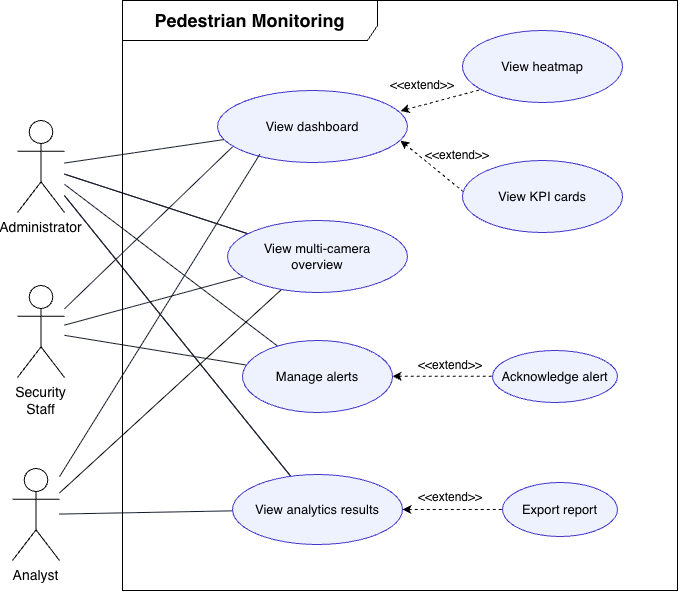

The diagram above was exported from draw.io. Its source (the exported page's mxGraphModel, read from the mxfile embedded in the PNG):
<mxGraphModel dx="1399" dy="728" grid="1" gridSize="10" guides="1" tooltips="1" connect="1" arrows="1" fold="1" page="1" pageScale="1" pageWidth="1600" pageHeight="1000" math="0" shadow="0">
  <root>
    <mxCell id="0" />
    <mxCell id="1" parent="0" />
    <mxCell id="admin" parent="1" style="shape=umlActor;verticalLabelPosition=bottom;verticalAlign=top;html=1;outlineConnect=0;whiteSpace=wrap;fontSize=14;" value="Administrator" vertex="1">
      <mxGeometry height="92" width="47" x="170" y="310" as="geometry" />
    </mxCell>
    <mxCell id="OVW1hwwhLJtlJ8gqv8Qu-1" edge="1" parent="1" source="analyst" style="rounded=0;orthogonalLoop=1;jettySize=auto;html=1;endArrow=none;endFill=0;" target="multi">
      <mxGeometry relative="1" as="geometry" />
    </mxCell>
    <mxCell id="analyst" parent="1" style="shape=umlActor;verticalLabelPosition=bottom;verticalAlign=top;html=1;outlineConnect=0;whiteSpace=wrap;fontSize=14;" value="Analyst" vertex="1">
      <mxGeometry height="92" width="47" x="165" y="658" as="geometry" />
    </mxCell>
    <mxCell id="staff" parent="1" style="shape=umlActor;verticalLabelPosition=bottom;verticalAlign=top;html=1;outlineConnect=0;whiteSpace=wrap;fontSize=14;" value="Security Staff" vertex="1">
      <mxGeometry height="92" width="47" x="170" y="475" as="geometry" />
    </mxCell>
    <mxCell id="dash" parent="1" style="ellipse;whiteSpace=wrap;html=1;fillColor=#eef2ff;strokeColor=#4338ca;fontSize=13;" value="View dashboard" vertex="1">
      <mxGeometry height="72" width="190" x="370" y="280" as="geometry" />
    </mxCell>
    <mxCell id="e2" edge="1" parent="1" source="admin" style="endArrow=none;html=1;rounded=0;strokeColor=#111827;" target="dash" value="">
      <mxGeometry relative="1" as="geometry" />
    </mxCell>
    <mxCell id="e3" edge="1" parent="1" source="admin" style="endArrow=none;html=1;rounded=0;strokeColor=#111827;" target="multi" value="">
      <mxGeometry relative="1" as="geometry" />
    </mxCell>
    <mxCell id="e4" edge="1" parent="1" source="admin" style="endArrow=none;html=1;rounded=0;strokeColor=#111827;" target="analytics" value="">
      <mxGeometry relative="1" as="geometry" />
    </mxCell>
    <mxCell id="e8" edge="1" parent="1" source="admin" style="endArrow=none;html=1;rounded=0;strokeColor=#111827;" target="alerts" value="">
      <mxGeometry relative="1" as="geometry" />
    </mxCell>
    <mxCell id="e11" edge="1" parent="1" source="analyst" style="endArrow=none;html=1;rounded=0;strokeColor=#111827;entryX=0.223;entryY=0.885;entryDx=0;entryDy=0;entryPerimeter=0;" target="dash" value="">
      <mxGeometry relative="1" as="geometry" />
    </mxCell>
    <mxCell id="e13" edge="1" parent="1" source="analyst" style="endArrow=none;html=1;rounded=0;strokeColor=#111827;" target="analytics" value="">
      <mxGeometry relative="1" as="geometry" />
    </mxCell>
    <mxCell id="e18" edge="1" parent="1" source="staff" style="endArrow=none;html=1;rounded=0;strokeColor=#111827;entryX=0.078;entryY=0.785;entryDx=0;entryDy=0;entryPerimeter=0;" target="dash" value="">
      <mxGeometry relative="1" as="geometry" />
    </mxCell>
    <mxCell id="e19" edge="1" parent="1" source="staff" style="endArrow=none;html=1;rounded=0;strokeColor=#111827;" target="multi" value="">
      <mxGeometry relative="1" as="geometry" />
    </mxCell>
    <mxCell id="e20" edge="1" parent="1" source="staff" style="endArrow=none;html=1;rounded=0;strokeColor=#111827;" target="alerts" value="">
      <mxGeometry relative="1" as="geometry" />
    </mxCell>
    <mxCell id="XaAXjtfcCxk9AzAki62n-2" edge="1" parent="1" source="admin" style="endArrow=none;html=1;rounded=0;strokeColor=#111827;" target="multi" value="">
      <mxGeometry relative="1" as="geometry">
        <mxPoint x="217" y="386" as="sourcePoint" />
        <mxPoint x="1047" y="498" as="targetPoint" />
      </mxGeometry>
    </mxCell>
    <mxCell id="multi" parent="1" style="ellipse;whiteSpace=wrap;html=1;fillColor=#eef2ff;strokeColor=#4338ca;fontSize=13;" value="View multi-camera&lt;div&gt;overview&lt;/div&gt;" vertex="1">
      <mxGeometry height="72" width="180" x="380" y="410" as="geometry" />
    </mxCell>
    <mxCell id="XaAXjtfcCxk9AzAki62n-3" edge="1" parent="1" source="admin" style="endArrow=none;html=1;rounded=0;strokeColor=#111827;" target="analytics" value="">
      <mxGeometry relative="1" as="geometry">
        <mxPoint x="217" y="427" as="sourcePoint" />
        <mxPoint x="608" y="922" as="targetPoint" />
      </mxGeometry>
    </mxCell>
    <mxCell id="XaAXjtfcCxk9AzAki62n-5" parent="1" style="ellipse;whiteSpace=wrap;html=1;fillColor=#eef2ff;strokeColor=#4338ca;fontSize=13;" value="View heatmap" vertex="1">
      <mxGeometry height="72" width="160" x="615" y="220" as="geometry" />
    </mxCell>
    <mxCell id="XaAXjtfcCxk9AzAki62n-10" parent="1" style="ellipse;whiteSpace=wrap;html=1;fillColor=#eef2ff;strokeColor=#4338ca;fontSize=13;" value="View KPI cards" vertex="1">
      <mxGeometry height="72" width="160" x="615" y="350" as="geometry" />
    </mxCell>
    <mxCell id="XaAXjtfcCxk9AzAki62n-12" parent="1" style="shape=umlFrame;whiteSpace=wrap;html=1;pointerEvents=0;recursiveResize=0;container=1;collapsible=0;width=255;height=40;" value="&lt;b&gt;&lt;font style=&quot;font-size: 18px;&quot;&gt;Pedestrian Monitoring&lt;/font&gt;&lt;/b&gt;" vertex="1">
      <mxGeometry height="590" width="555" x="275" y="190" as="geometry" />
    </mxCell>
    <mxCell id="alerts" parent="XaAXjtfcCxk9AzAki62n-12" style="ellipse;whiteSpace=wrap;html=1;fillColor=#eef2ff;strokeColor=#4338ca;fontSize=13;" value="Manage alerts" vertex="1">
      <mxGeometry height="72" width="150" x="120" y="340" as="geometry" />
    </mxCell>
    <mxCell id="ack" parent="XaAXjtfcCxk9AzAki62n-12" style="ellipse;whiteSpace=wrap;html=1;fillColor=#eef2ff;strokeColor=#4338ca;fontSize=13;" value="Acknowledge alert" vertex="1">
      <mxGeometry height="52" width="125" x="370" y="350" as="geometry" />
    </mxCell>
    <mxCell id="analytics" parent="XaAXjtfcCxk9AzAki62n-12" style="ellipse;whiteSpace=wrap;html=1;fillColor=#eef2ff;strokeColor=#4338ca;fontSize=13;" value="View analytics results" vertex="1">
      <mxGeometry height="70" width="170" x="110" y="474" as="geometry" />
    </mxCell>
    <mxCell id="ol3s1nAswGviMhF5hdLg-1" parent="XaAXjtfcCxk9AzAki62n-12" style="ellipse;whiteSpace=wrap;html=1;fillColor=#eef2ff;strokeColor=#4338ca;fontSize=13;" value="Export report" vertex="1">
      <mxGeometry height="54" width="115" x="380" y="482" as="geometry" />
    </mxCell>
    <mxCell id="ol3s1nAswGviMhF5hdLg-2" edge="1" parent="XaAXjtfcCxk9AzAki62n-12" style="edgeStyle=orthogonalEdgeStyle;rounded=0;orthogonalLoop=1;jettySize=auto;html=1;endArrow=none;endFill=0;startArrow=classic;startFill=1;dashed=1;" target="ol3s1nAswGviMhF5hdLg-1">
      <mxGeometry relative="1" as="geometry">
        <mxPoint x="280" y="509" as="sourcePoint" />
      </mxGeometry>
    </mxCell>
    <mxCell id="ol3s1nAswGviMhF5hdLg-3" parent="XaAXjtfcCxk9AzAki62n-12" style="text;html=1;whiteSpace=wrap;strokeColor=none;fillColor=none;align=center;verticalAlign=middle;rounded=0;" value="&amp;lt;&amp;lt;extend&amp;gt;&amp;gt;" vertex="1">
      <mxGeometry height="30" width="60" x="298" y="482" as="geometry" />
    </mxCell>
    <mxCell id="ol3s1nAswGviMhF5hdLg-5" edge="1" parent="XaAXjtfcCxk9AzAki62n-12" style="edgeStyle=orthogonalEdgeStyle;rounded=0;orthogonalLoop=1;jettySize=auto;html=1;endArrow=none;endFill=0;startArrow=classic;startFill=1;dashed=1;">
      <mxGeometry relative="1" as="geometry">
        <mxPoint x="270" y="375.7" as="sourcePoint" />
        <mxPoint x="370" y="375.7" as="targetPoint" />
      </mxGeometry>
    </mxCell>
    <mxCell id="ol3s1nAswGviMhF5hdLg-6" parent="XaAXjtfcCxk9AzAki62n-12" style="text;html=1;whiteSpace=wrap;strokeColor=none;fillColor=none;align=center;verticalAlign=middle;rounded=0;" value="&amp;lt;&amp;lt;extend&amp;gt;&amp;gt;" vertex="1">
      <mxGeometry height="30" width="60" x="298" y="350" as="geometry" />
    </mxCell>
    <mxCell id="ol3s1nAswGviMhF5hdLg-9" edge="1" parent="XaAXjtfcCxk9AzAki62n-12" style="rounded=0;orthogonalLoop=1;jettySize=auto;html=1;endArrow=none;endFill=0;startArrow=classic;startFill=1;dashed=1;entryX=0.004;entryY=0.431;entryDx=0;entryDy=0;entryPerimeter=0;" target="XaAXjtfcCxk9AzAki62n-10">
      <mxGeometry relative="1" as="geometry">
        <mxPoint x="278" y="140.00000000000006" as="sourcePoint" />
        <mxPoint x="378" y="140.00000000000006" as="targetPoint" />
      </mxGeometry>
    </mxCell>
    <mxCell id="ol3s1nAswGviMhF5hdLg-10" parent="XaAXjtfcCxk9AzAki62n-12" style="text;html=1;whiteSpace=wrap;strokeColor=none;fillColor=none;align=center;verticalAlign=middle;rounded=0;" value="&amp;lt;&amp;lt;extend&amp;gt;&amp;gt;" vertex="1">
      <mxGeometry height="30" width="60" x="305" y="140" as="geometry" />
    </mxCell>
    <mxCell id="ol3s1nAswGviMhF5hdLg-14" parent="XaAXjtfcCxk9AzAki62n-12" style="text;html=1;whiteSpace=wrap;strokeColor=none;fillColor=none;align=center;verticalAlign=middle;rounded=0;" value="&amp;lt;&amp;lt;extend&amp;gt;&amp;gt;" vertex="1">
      <mxGeometry height="30" width="60" x="270" y="70" as="geometry" />
    </mxCell>
    <mxCell id="ol3s1nAswGviMhF5hdLg-13" edge="1" parent="1" source="dash" style="rounded=0;orthogonalLoop=1;jettySize=auto;html=1;endArrow=none;endFill=0;startArrow=classic;startFill=1;dashed=1;entryX=0.106;entryY=0.826;entryDx=0;entryDy=0;entryPerimeter=0;exitX=0.963;exitY=0.285;exitDx=0;exitDy=0;exitPerimeter=0;" target="XaAXjtfcCxk9AzAki62n-5">
      <mxGeometry relative="1" as="geometry">
        <mxPoint x="535.96" y="295.70000000000005" as="sourcePoint" />
        <mxPoint x="645" y="276" as="targetPoint" />
      </mxGeometry>
    </mxCell>
  </root>
</mxGraphModel>